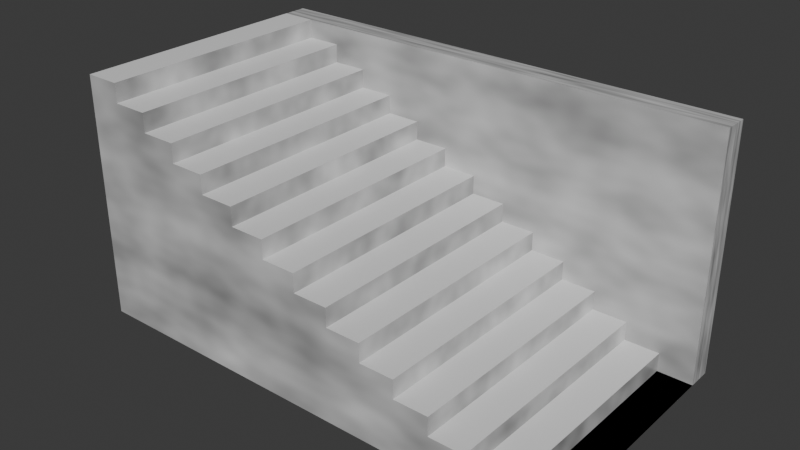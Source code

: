 # Source: stairs_2d.blend  (saved by Blender 4.4.32; exported with 4.5.12 LTS)
import bpy
from mathutils import Matrix  # noqa: F401  (used for matrix-valued properties, if any)

bpy.ops.wm.read_factory_settings(use_empty=True)
scene = bpy.context.scene
scene.name = 'Scene'

# ---- materials (node trees are filled in below, after node groups)
mat_material = bpy.data.materials.new('Material')
mat_material_001 = bpy.data.materials.new('Material.001')

# ---- material node trees
mat_material.use_nodes = True; mat_material.node_tree.nodes.clear()
_N = mat_material.node_tree.nodes; _L = mat_material.node_tree.links
n0 = _N.new('ShaderNodeBsdfPrincipled'); n0.name = 'Principled BSDF'; n0.location = (249, 199)
n0.inputs[2].default_value = 0.2
n0.inputs[13].default_value = 0.6
n0.inputs[14].default_value = (0.956, 0.956, 0.956, 1.0)
n1 = _N.new('ShaderNodeOutputMaterial'); n1.name = 'Material Output'; n1.location = (640, 209)
n2 = _N.new('ShaderNodeTexNoise'); n2.name = 'Noise Texture'; n2.location = (-576, 176)
n3 = _N.new('ShaderNodeValToRGB'); n3.name = 'Color Ramp'; n3.location = (-216, 289)
while len(n3.color_ramp.elements) > 1: n3.color_ramp.elements.remove(n3.color_ramp.elements[-1])
n3.color_ramp.elements[0].position = 0.0; n3.color_ramp.elements[0].color = (0.01033, 0.01033, 0.01033, 0.102)
_e = n3.color_ramp.elements.new(1.0); _e.color = (1.0, 1.0, 1.0, 1.0)
_L.new(n0.outputs[0], n1.inputs[0])
_L.new(n2.outputs[0], n3.inputs[0])
_L.new(n3.outputs[0], n0.inputs[0])
n1.is_active_output = True
mat_material_001.use_nodes = True; mat_material_001.node_tree.nodes.clear()
_N = mat_material_001.node_tree.nodes; _L = mat_material_001.node_tree.links
n0 = _N.new('ShaderNodeBsdfPrincipled'); n0.name = 'Principled BSDF'; n0.location = (10, 300)
n1 = _N.new('ShaderNodeOutputMaterial'); n1.name = 'Material Output'; n1.location = (300, 300)
_L.new(n0.outputs[0], n1.inputs[0])
n1.is_active_output = True

# ---- world
world_world = bpy.data.worlds.new('World'); scene.world = world_world
world_world.use_nodes = True; world_world.node_tree.nodes.clear()
_N = world_world.node_tree.nodes; _L = world_world.node_tree.links
n0 = _N.new('ShaderNodeOutputWorld'); n0.name = 'World Output'; n0.location = (300, 300)
n1 = _N.new('ShaderNodeBackground'); n1.name = 'Background'; n1.location = (10, 300)
n1.inputs[0].default_value = (0.05088, 0.05088, 0.05088, 1.0)
_L.new(n1.outputs[0], n0.inputs[0])
n0.is_active_output = True
world_world.color = (0.05088, 0.05088, 0.05088)
world_world.sun_shadow_jitter_overblur = 0.0

# ---- meshes
me_cube_001 = bpy.data.meshes.new('Cube.001')
me_cube_001.from_pydata([(-5.0, -2.5, -2.5), (-5.0, -2.5, 2.5), (-5.0, 2.5, -2.5), (-5.0, 2.5, 2.5), (5.0, -2.5, -2.5), (5.0, 2.5, -2.5), (5.0, -2.5, -2.5), (-5.0, -2.5, 2.5), (4.286, -2.5, -2.5), (4.286, -2.5, -2.115), (3.571, -2.5, -2.115), (3.571, -2.5, -1.731), (2.857, -2.5, -1.731), (2.857, -2.5, -1.346), (2.143, -2.5, -1.346), (2.143, -2.5, -0.9615), (1.429, -2.5, -0.9615), (1.429, -2.5, -0.5769), (0.7143, -2.5, -0.5769), (0.7143, -2.5, -0.1923), (0.0, -2.5, -0.1923), (0.0, -2.5, 0.1923), (-0.7143, -2.5, 0.1923), (-0.7143, -2.5, 0.5769), (-1.429, -2.5, 0.5769), (-1.429, -2.5, 0.9615), (-2.143, -2.5, 0.9615), (-2.143, -2.5, 1.346), (-2.857, -2.5, 1.346), (-2.857, -2.5, 1.731), (-3.571, -2.5, 1.731), (-3.571, -2.5, 2.115), (-4.286, -2.5, 2.115), (-4.286, -2.5, 2.5), (-5.0, 2.5, 2.5), (5.0, 2.5, -2.5), (-4.286, 2.5, 2.5), (-4.286, 2.5, 2.115), (-3.571, 2.5, 2.115), (-3.571, 2.5, 1.731), (-2.857, 2.5, 1.731), (-2.857, 2.5, 1.346), (-2.143, 2.5, 1.346), (-2.143, 2.5, 0.9615), (-1.429, 2.5, 0.9615), (-1.429, 2.5, 0.5769), (-0.7143, 2.5, 0.5769), (-0.7143, 2.5, 0.1923), (0.0, 2.5, 0.1923), (0.0, 2.5, -0.1923), (0.7143, 2.5, -0.1923), (0.7143, 2.5, -0.5769), (1.429, 2.5, -0.5769), (1.429, 2.5, -0.9615), (2.143, 2.5, -0.9615), (2.143, 2.5, -1.346), (2.857, 2.5, -1.346), (2.857, 2.5, -1.731), (3.571, 2.5, -1.731), (3.571, 2.5, -2.115), (4.286, 2.5, -2.115), (4.286, 2.5, -2.5), (5.0, -2.5, -2.5), (-5.0, -2.5, 2.5), (4.286, -2.5, -2.5), (4.286, -2.5, -2.115), (3.571, -2.5, -2.115), (2.857, -2.5, -1.346), (2.143, -2.5, -1.346), (2.143, -2.5, -0.9615), (1.429, -2.5, -0.9615), (1.429, -2.5, -0.5769), (0.7143, -2.5, -0.5769), (0.7143, -2.5, -0.1923), (0.0, -2.5, -0.1923), (0.0, -2.5, 0.1923), (-0.7143, -2.5, 0.1923), (-0.7143, -2.5, 0.5769), (-1.429, -2.5, 0.5769), (-1.429, -2.5, 0.9615), (-2.143, -2.5, 0.9615), (-2.143, -2.5, 1.346), (-2.857, -2.5, 1.346), (-2.857, -2.5, 1.731), (-3.571, -2.5, 1.731), (-3.571, -2.5, 2.115), (-4.286, -2.5, 2.115), (-4.286, -2.5, 2.5), (-5.0, 2.5, 2.5), (5.0, 2.5, -2.5), (-4.286, 2.5, 2.5), (-4.286, 2.5, 2.115), (-3.571, 2.5, 2.115), (-3.571, 2.5, 1.731), (-2.857, 2.5, 1.731), (-2.857, 2.5, 1.346), (-2.143, 2.5, 1.346), (-2.143, 2.5, 0.9615), (-1.429, 2.5, 0.9615), (-1.429, 2.5, 0.5769), (-0.7143, 2.5, 0.5769), (-0.7143, 2.5, 0.1923), (0.0, 2.5, 0.1923), (0.0, 2.5, -0.1923), (0.7143, 2.5, -0.1923), (0.7143, 2.5, -0.5769), (1.429, 2.5, -0.5769), (1.429, 2.5, -0.9615), (2.143, 2.5, -0.9615), (2.143, 2.5, -1.346), (2.857, 2.5, -1.346), (3.571, 2.5, -2.115), (4.286, 2.5, -2.115), (4.286, 2.5, -2.5), (3.571, -2.5, -1.731), (2.857, -2.5, -1.731), (2.857, 2.5, -1.731), (3.571, 2.5, -1.731)], [], [(0, 1, 3, 2), (4, 6, 8, 9, 10, 11, 12, 13, 14, 15, 16, 17, 18, 19, 20, 21, 22, 23, 24, 25, 26, 27, 28, 29, 30, 31, 32, 33, 7, 1, 0), (2, 3, 34, 36, 37, 38, 39, 40, 41, 42, 43, 44, 45, 46, 47, 48, 49, 50, 51, 52, 53, 54, 55, 56, 57, 58, 59, 60, 61, 35, 5), (2, 5, 4, 0), (5, 35, 6, 4), (36, 33, 32, 37), (38, 31, 30, 39), (40, 29, 28, 41), (42, 27, 26, 43), (44, 25, 24, 45), (46, 23, 22, 47), (48, 21, 20, 49), (50, 19, 18, 51), (52, 17, 16, 53), (54, 15, 14, 55), (56, 13, 12, 57), (58, 11, 10, 59), (60, 9, 8, 61), (34, 3, 1, 7), (88, 63, 87, 90), (91, 86, 85, 92), (93, 84, 83, 94), (95, 82, 81, 96), (97, 80, 79, 98), (99, 78, 77, 100), (101, 76, 75, 102), (103, 74, 73, 104), (105, 72, 71, 106), (107, 70, 69, 108), (109, 68, 67, 110), (111, 66, 65, 112), (113, 64, 62, 89), (116, 115, 114, 117)])
me_cube_001.polygons.foreach_set('material_index', [0, 0, 0, 0, 0, 0, 0, 0, 0, 0, 0, 0, 0, 0, 0, 0, 0, 0, 0, 1, 1, 1, 1, 1, 1, 1, 1, 1, 1, 1, 1, 1, 1])
_uv = me_cube_001.uv_layers.new(name='UVMap')
_uv.uv.foreach_set('vector', [0.375, 0.0, 0.625, 0.0, 0.625, 0.25, 0.375, 0.25, 0.375, 0.75, 0.375, 0.75, 0.375, 0.7679, 0.3942, 0.7679, 0.3942, 0.7857, 0.4135, 0.7857, 0.4135, 0.8036, 0.4327, 0.8036, 0.4327, 0.8214, 0.4519, 0.8214, 0.4519, 0.8393, 0.4712, 0.8393, 0.4712, 0.8571, 0.4904, 0.8571, 0.4904, 0.875, 0.5096, 0.875, 0.5096, 0.8929, 0.5288, 0.8929, 0.5288, 0.9107, 0.5481, 0.9107, 0.5481, 0.9286, 0.5673, 0.9286, 0.5673, 0.9464, 0.5865, 0.9464, 0.5865, 0.9643, 0.6058, 0.9643, 0.6058, 0.9821, 0.625, 0.9821, 0.625, 1.0, 0.625, 1.0, 0.375, 1.0, 0.375, 0.25, 0.625, 0.25, 0.625, 0.25, 0.625, 0.2679, 0.6058, 0.2679, 0.6058, 0.2857, 0.5865, 0.2857, 0.5865, 0.3036, 0.5673, 0.3036, 0.5673, 0.3214, 0.5481, 0.3214, 0.5481, 0.3393, 0.5288, 0.3393, 0.5288, 0.3571, 0.5096, 0.3571, 0.5096, 0.375, 0.4904, 0.375, 0.4904, 0.3929, 0.4712, 0.3929, 0.4712, 0.4107, 0.4519, 0.4107, 0.4519, 0.4286, 0.4327, 0.4286, 0.4327, 0.4464, 0.4135, 0.4464, 0.4135, 0.4643, 0.3942, 0.4643, 0.3942, 0.4821, 0.375, 0.4821, 0.375, 0.5, 0.375, 0.5, 0.125, 0.5, 0.375, 0.5, 0.375, 0.75, 0.125, 0.75, 0.375, 0.5, 0.375, 0.5, 0.375, 0.75, 0.375, 0.75, 0.8571, 0.5, 0.8571, 0.75, 0.8571, 0.75, 0.8571, 0.5, 0.8393, 0.5, 0.8393, 0.75, 0.8393, 0.75, 0.8393, 0.5, 0.8214, 0.5, 0.8214, 0.75, 0.8214, 0.75, 0.8214, 0.5, 0.8036, 0.5, 0.8036, 0.75, 0.8036, 0.75, 0.8036, 0.5, 0.7857, 0.5, 0.7857, 0.75, 0.7857, 0.75, 0.7857, 0.5, 0.7679, 0.5, 0.7679, 0.75, 0.7679, 0.75, 0.7679, 0.5, 0.75, 0.5, 0.75, 0.75, 0.4904, 0.75, 0.4904, 0.5, 0.4904, 0.5, 0.4904, 0.75, 0.4712, 0.75, 0.4712, 0.5, 0.4712, 0.5, 0.4712, 0.75, 0.4519, 0.75, 0.4519, 0.5, 0.4519, 0.5, 0.4519, 0.75, 0.4327, 0.75, 0.4327, 0.5, 0.4327, 0.5, 0.4327, 0.75, 0.4135, 0.75, 0.4135, 0.5, 0.4135, 0.5, 0.4135, 0.75, 0.3942, 0.75, 0.3942, 0.5, 0.3942, 0.5, 0.3942, 0.75, 0.375, 0.75, 0.375, 0.5, 0.875, 0.5, 0.875, 0.5, 0.875, 0.75, 0.875, 0.75, 0.875, 0.5, 0.875, 0.75, 0.8571, 0.75, 0.8571, 0.5, 0.8571, 0.5, 0.8571, 0.75, 0.8393, 0.75, 0.8393, 0.5, 0.8393, 0.5, 0.8393, 0.75, 0.8214, 0.75, 0.8214, 0.5, 0.8214, 0.5, 0.8214, 0.75, 0.8036, 0.75, 0.8036, 0.5, 0.8036, 0.5, 0.8036, 0.75, 0.7857, 0.75, 0.7857, 0.5, 0.7857, 0.5, 0.7857, 0.75, 0.7679, 0.75, 0.7679, 0.5, 0.7679, 0.5, 0.7679, 0.75, 0.75, 0.75, 0.75, 0.5, 0.4904, 0.5, 0.4904, 0.75, 0.4904, 0.75, 0.4904, 0.5, 0.4712, 0.5, 0.4712, 0.75, 0.4712, 0.75, 0.4712, 0.5, 0.4519, 0.5, 0.4519, 0.75, 0.4519, 0.75, 0.4519, 0.5, 0.4327, 0.5, 0.4327, 0.75, 0.4327, 0.75, 0.4327, 0.5, 0.3942, 0.5, 0.3942, 0.75, 0.3942, 0.75, 0.3942, 0.5, 0.375, 0.5, 0.375, 0.75, 0.375, 0.75, 0.375, 0.5, 0.4135, 0.5, 0.4135, 0.75, 0.4135, 0.75, 0.4135, 0.5])
me_cube_001.materials.append(mat_material)
me_cube_001.materials.append(mat_material_001)
me_cube_001.update()
me_cube_002 = bpy.data.meshes.new('Cube.002')
me_cube_002.from_pydata([(-5.0, -0.25, -2.5), (-5.0, -0.25, 2.5), (-5.0, 0.25, -2.5), (-5.0, 0.25, 2.5), (5.0, -0.25, -2.5), (5.0, -0.25, 2.5), (5.0, 0.25, -2.5), (5.0, 0.25, 2.5)], [], [(0, 1, 3, 2), (2, 3, 7, 6), (6, 7, 5, 4), (4, 5, 1, 0), (2, 6, 4, 0), (7, 3, 1, 5)])
_uv = me_cube_002.uv_layers.new(name='UVMap')
_uv.uv.foreach_set('vector', [0.375, 0.0, 0.625, 0.0, 0.625, 0.25, 0.375, 0.25, 0.375, 0.25, 0.625, 0.25, 0.625, 0.5, 0.375, 0.5, 0.375, 0.5, 0.625, 0.5, 0.625, 0.75, 0.375, 0.75, 0.375, 0.75, 0.625, 0.75, 0.625, 1.0, 0.375, 1.0, 0.125, 0.5, 0.375, 0.5, 0.375, 0.75, 0.125, 0.75, 0.625, 0.5, 0.875, 0.5, 0.875, 0.75, 0.625, 0.75])
me_cube_002.materials.append(mat_material)
me_cube_002.update()

# ---- objects
ob_cube = bpy.data.objects.new('Cube', me_cube_001)
ob_cube_001 = bpy.data.objects.new('Cube.001', me_cube_002)

# ---- transforms, parenting, visibility, modifiers, constraints
ob_cube.location = (0.0, 0.0, 2.5)
ob_cube_001.location = (0.0, 2.75, 2.5)

# ---- collection membership
scene.collection.objects.link(ob_cube)
scene.collection.objects.link(ob_cube_001)

# ---- scene / render settings (as saved in the file)
scene.frame_start = 1; scene.frame_end = 250; scene.frame_set(1)
scene.render.engine = 'BLENDER_EEVEE_NEXT'
bpy.context.view_layer.update()

# ---- added for rendering (the .blend has no active camera and no usable light): camera, sun
cam_auto = bpy.data.cameras.new('AutoCamera')
cam_auto.lens = 50.0
cam_auto.sensor_width = 36.0
cam_auto.clip_end = 1000.0
ob_auto_camera = bpy.data.objects.new('AutoCamera', cam_auto)
scene.collection.objects.link(ob_auto_camera)
ob_auto_camera.location = (11.5282, -13.5839, 11.7226)
ob_auto_camera.rotation_euler = (1.09748, -7.21219e-08, 0.694738)
scene.camera = ob_auto_camera
light_auto_sun = bpy.data.lights.new('AutoSun', 'SUN')
light_auto_sun.energy = 3.0
light_auto_sun.angle = 0.0523599
ob_auto_sun = bpy.data.objects.new('AutoSun', light_auto_sun)
scene.collection.objects.link(ob_auto_sun)
ob_auto_sun.rotation_euler = (0.872665, 0.174533, 0.523599)
bpy.context.view_layer.update()
